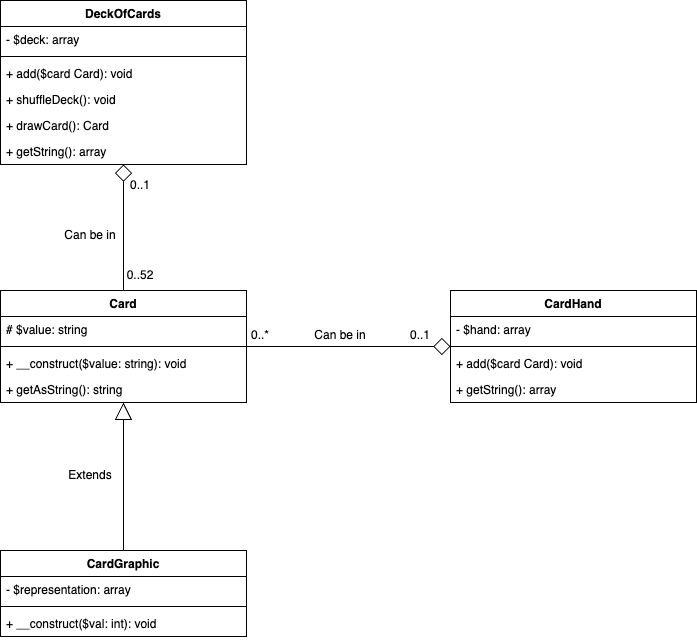

The diagram above was exported from draw.io. Its source (the exported page's mxGraphModel, read from the mxfile embedded in the PNG):
<mxGraphModel dx="1194" dy="2290" grid="1" gridSize="10" guides="1" tooltips="1" connect="1" arrows="1" fold="1" page="1" pageScale="1" pageWidth="827" pageHeight="1169" math="0" shadow="0">
  <root>
    <mxCell id="0" />
    <mxCell id="1" parent="0" />
    <mxCell id="FXoThJVC6tPKI0k6zsVP-22" style="edgeStyle=orthogonalEdgeStyle;rounded=0;orthogonalLoop=1;jettySize=auto;html=1;endArrow=diamond;endFill=0;endSize=15;" edge="1" parent="1" source="FXoThJVC6tPKI0k6zsVP-4" target="FXoThJVC6tPKI0k6zsVP-17">
      <mxGeometry relative="1" as="geometry" />
    </mxCell>
    <mxCell id="FXoThJVC6tPKI0k6zsVP-33" style="edgeStyle=orthogonalEdgeStyle;rounded=0;orthogonalLoop=1;jettySize=auto;html=1;endArrow=diamond;endFill=0;endSize=15;" edge="1" parent="1" source="FXoThJVC6tPKI0k6zsVP-4" target="FXoThJVC6tPKI0k6zsVP-26">
      <mxGeometry relative="1" as="geometry" />
    </mxCell>
    <mxCell id="FXoThJVC6tPKI0k6zsVP-4" value="Card" style="swimlane;fontStyle=1;align=center;verticalAlign=top;childLayout=stackLayout;horizontal=1;startSize=26;horizontalStack=0;resizeParent=1;resizeParentMax=0;resizeLast=0;collapsible=1;marginBottom=0;whiteSpace=wrap;html=1;" vertex="1" parent="1">
      <mxGeometry x="60" y="210" width="246" height="112" as="geometry" />
    </mxCell>
    <mxCell id="FXoThJVC6tPKI0k6zsVP-5" value="# $value: string" style="text;strokeColor=none;fillColor=none;align=left;verticalAlign=top;spacingLeft=4;spacingRight=4;overflow=hidden;rotatable=0;points=[[0,0.5],[1,0.5]];portConstraint=eastwest;whiteSpace=wrap;html=1;" vertex="1" parent="FXoThJVC6tPKI0k6zsVP-4">
      <mxGeometry y="26" width="246" height="26" as="geometry" />
    </mxCell>
    <mxCell id="FXoThJVC6tPKI0k6zsVP-6" value="" style="line;strokeWidth=1;fillColor=none;align=left;verticalAlign=middle;spacingTop=-1;spacingLeft=3;spacingRight=3;rotatable=0;labelPosition=right;points=[];portConstraint=eastwest;strokeColor=inherit;" vertex="1" parent="FXoThJVC6tPKI0k6zsVP-4">
      <mxGeometry y="52" width="246" height="8" as="geometry" />
    </mxCell>
    <mxCell id="FXoThJVC6tPKI0k6zsVP-7" value="+ __construct($value: string): void" style="text;strokeColor=none;fillColor=none;align=left;verticalAlign=top;spacingLeft=4;spacingRight=4;overflow=hidden;rotatable=0;points=[[0,0.5],[1,0.5]];portConstraint=eastwest;whiteSpace=wrap;html=1;" vertex="1" parent="FXoThJVC6tPKI0k6zsVP-4">
      <mxGeometry y="60" width="246" height="26" as="geometry" />
    </mxCell>
    <mxCell id="FXoThJVC6tPKI0k6zsVP-8" value="+ getAsString(): string" style="text;strokeColor=none;fillColor=none;align=left;verticalAlign=top;spacingLeft=4;spacingRight=4;overflow=hidden;rotatable=0;points=[[0,0.5],[1,0.5]];portConstraint=eastwest;whiteSpace=wrap;html=1;" vertex="1" parent="FXoThJVC6tPKI0k6zsVP-4">
      <mxGeometry y="86" width="246" height="26" as="geometry" />
    </mxCell>
    <mxCell id="FXoThJVC6tPKI0k6zsVP-14" style="edgeStyle=orthogonalEdgeStyle;rounded=0;orthogonalLoop=1;jettySize=auto;html=1;strokeColor=none;" edge="1" parent="1" source="FXoThJVC6tPKI0k6zsVP-9" target="FXoThJVC6tPKI0k6zsVP-4">
      <mxGeometry relative="1" as="geometry" />
    </mxCell>
    <mxCell id="FXoThJVC6tPKI0k6zsVP-9" value="CardGraphic" style="swimlane;fontStyle=1;align=center;verticalAlign=top;childLayout=stackLayout;horizontal=1;startSize=26;horizontalStack=0;resizeParent=1;resizeParentMax=0;resizeLast=0;collapsible=1;marginBottom=0;whiteSpace=wrap;html=1;" vertex="1" parent="1">
      <mxGeometry x="60" y="470" width="246" height="86" as="geometry" />
    </mxCell>
    <mxCell id="FXoThJVC6tPKI0k6zsVP-10" value="- $representation: array" style="text;strokeColor=none;fillColor=none;align=left;verticalAlign=top;spacingLeft=4;spacingRight=4;overflow=hidden;rotatable=0;points=[[0,0.5],[1,0.5]];portConstraint=eastwest;whiteSpace=wrap;html=1;" vertex="1" parent="FXoThJVC6tPKI0k6zsVP-9">
      <mxGeometry y="26" width="246" height="26" as="geometry" />
    </mxCell>
    <mxCell id="FXoThJVC6tPKI0k6zsVP-11" value="" style="line;strokeWidth=1;fillColor=none;align=left;verticalAlign=middle;spacingTop=-1;spacingLeft=3;spacingRight=3;rotatable=0;labelPosition=right;points=[];portConstraint=eastwest;strokeColor=inherit;" vertex="1" parent="FXoThJVC6tPKI0k6zsVP-9">
      <mxGeometry y="52" width="246" height="8" as="geometry" />
    </mxCell>
    <mxCell id="FXoThJVC6tPKI0k6zsVP-12" value="+ __construct($val: int): void" style="text;strokeColor=none;fillColor=none;align=left;verticalAlign=top;spacingLeft=4;spacingRight=4;overflow=hidden;rotatable=0;points=[[0,0.5],[1,0.5]];portConstraint=eastwest;whiteSpace=wrap;html=1;" vertex="1" parent="FXoThJVC6tPKI0k6zsVP-9">
      <mxGeometry y="60" width="246" height="26" as="geometry" />
    </mxCell>
    <mxCell id="FXoThJVC6tPKI0k6zsVP-15" value="" style="endArrow=block;html=1;rounded=0;exitX=0.5;exitY=0;exitDx=0;exitDy=0;endFill=0;endSize=15;" edge="1" parent="1" source="FXoThJVC6tPKI0k6zsVP-9" target="FXoThJVC6tPKI0k6zsVP-4">
      <mxGeometry width="50" height="50" relative="1" as="geometry">
        <mxPoint x="450" y="380" as="sourcePoint" />
        <mxPoint x="500" y="330" as="targetPoint" />
      </mxGeometry>
    </mxCell>
    <mxCell id="FXoThJVC6tPKI0k6zsVP-16" value="Extends" style="text;html=1;align=center;verticalAlign=middle;whiteSpace=wrap;rounded=0;" vertex="1" parent="1">
      <mxGeometry x="120" y="380" width="60" height="30" as="geometry" />
    </mxCell>
    <mxCell id="FXoThJVC6tPKI0k6zsVP-17" value="CardHand" style="swimlane;fontStyle=1;align=center;verticalAlign=top;childLayout=stackLayout;horizontal=1;startSize=26;horizontalStack=0;resizeParent=1;resizeParentMax=0;resizeLast=0;collapsible=1;marginBottom=0;whiteSpace=wrap;html=1;" vertex="1" parent="1">
      <mxGeometry x="510" y="210" width="246" height="112" as="geometry" />
    </mxCell>
    <mxCell id="FXoThJVC6tPKI0k6zsVP-18" value="- $hand: array" style="text;strokeColor=none;fillColor=none;align=left;verticalAlign=top;spacingLeft=4;spacingRight=4;overflow=hidden;rotatable=0;points=[[0,0.5],[1,0.5]];portConstraint=eastwest;whiteSpace=wrap;html=1;" vertex="1" parent="FXoThJVC6tPKI0k6zsVP-17">
      <mxGeometry y="26" width="246" height="26" as="geometry" />
    </mxCell>
    <mxCell id="FXoThJVC6tPKI0k6zsVP-19" value="" style="line;strokeWidth=1;fillColor=none;align=left;verticalAlign=middle;spacingTop=-1;spacingLeft=3;spacingRight=3;rotatable=0;labelPosition=right;points=[];portConstraint=eastwest;strokeColor=inherit;" vertex="1" parent="FXoThJVC6tPKI0k6zsVP-17">
      <mxGeometry y="52" width="246" height="8" as="geometry" />
    </mxCell>
    <mxCell id="FXoThJVC6tPKI0k6zsVP-20" value="+ add($card Card): void" style="text;strokeColor=none;fillColor=none;align=left;verticalAlign=top;spacingLeft=4;spacingRight=4;overflow=hidden;rotatable=0;points=[[0,0.5],[1,0.5]];portConstraint=eastwest;whiteSpace=wrap;html=1;" vertex="1" parent="FXoThJVC6tPKI0k6zsVP-17">
      <mxGeometry y="60" width="246" height="26" as="geometry" />
    </mxCell>
    <mxCell id="FXoThJVC6tPKI0k6zsVP-21" value="+ getString(): array" style="text;strokeColor=none;fillColor=none;align=left;verticalAlign=top;spacingLeft=4;spacingRight=4;overflow=hidden;rotatable=0;points=[[0,0.5],[1,0.5]];portConstraint=eastwest;whiteSpace=wrap;html=1;" vertex="1" parent="FXoThJVC6tPKI0k6zsVP-17">
      <mxGeometry y="86" width="246" height="26" as="geometry" />
    </mxCell>
    <mxCell id="FXoThJVC6tPKI0k6zsVP-23" value="0..1" style="text;html=1;align=center;verticalAlign=middle;whiteSpace=wrap;rounded=0;" vertex="1" parent="1">
      <mxGeometry x="450" y="240" width="60" height="30" as="geometry" />
    </mxCell>
    <mxCell id="FXoThJVC6tPKI0k6zsVP-24" value="0..*" style="text;html=1;align=center;verticalAlign=middle;whiteSpace=wrap;rounded=0;" vertex="1" parent="1">
      <mxGeometry x="290" y="240" width="60" height="30" as="geometry" />
    </mxCell>
    <mxCell id="FXoThJVC6tPKI0k6zsVP-25" value="Can be in" style="text;html=1;align=center;verticalAlign=middle;whiteSpace=wrap;rounded=0;" vertex="1" parent="1">
      <mxGeometry x="370" y="240" width="60" height="30" as="geometry" />
    </mxCell>
    <mxCell id="FXoThJVC6tPKI0k6zsVP-26" value="DeckOfCards" style="swimlane;fontStyle=1;align=center;verticalAlign=top;childLayout=stackLayout;horizontal=1;startSize=26;horizontalStack=0;resizeParent=1;resizeParentMax=0;resizeLast=0;collapsible=1;marginBottom=0;whiteSpace=wrap;html=1;" vertex="1" parent="1">
      <mxGeometry x="60" y="-80" width="246" height="164" as="geometry" />
    </mxCell>
    <mxCell id="FXoThJVC6tPKI0k6zsVP-27" value="- $deck: array" style="text;strokeColor=none;fillColor=none;align=left;verticalAlign=top;spacingLeft=4;spacingRight=4;overflow=hidden;rotatable=0;points=[[0,0.5],[1,0.5]];portConstraint=eastwest;whiteSpace=wrap;html=1;" vertex="1" parent="FXoThJVC6tPKI0k6zsVP-26">
      <mxGeometry y="26" width="246" height="26" as="geometry" />
    </mxCell>
    <mxCell id="FXoThJVC6tPKI0k6zsVP-28" value="" style="line;strokeWidth=1;fillColor=none;align=left;verticalAlign=middle;spacingTop=-1;spacingLeft=3;spacingRight=3;rotatable=0;labelPosition=right;points=[];portConstraint=eastwest;strokeColor=inherit;" vertex="1" parent="FXoThJVC6tPKI0k6zsVP-26">
      <mxGeometry y="52" width="246" height="8" as="geometry" />
    </mxCell>
    <mxCell id="FXoThJVC6tPKI0k6zsVP-29" value="+ add($card Card): void" style="text;strokeColor=none;fillColor=none;align=left;verticalAlign=top;spacingLeft=4;spacingRight=4;overflow=hidden;rotatable=0;points=[[0,0.5],[1,0.5]];portConstraint=eastwest;whiteSpace=wrap;html=1;" vertex="1" parent="FXoThJVC6tPKI0k6zsVP-26">
      <mxGeometry y="60" width="246" height="26" as="geometry" />
    </mxCell>
    <mxCell id="FXoThJVC6tPKI0k6zsVP-30" value="+ shuffleDeck(): void" style="text;strokeColor=none;fillColor=none;align=left;verticalAlign=top;spacingLeft=4;spacingRight=4;overflow=hidden;rotatable=0;points=[[0,0.5],[1,0.5]];portConstraint=eastwest;whiteSpace=wrap;html=1;" vertex="1" parent="FXoThJVC6tPKI0k6zsVP-26">
      <mxGeometry y="86" width="246" height="26" as="geometry" />
    </mxCell>
    <mxCell id="FXoThJVC6tPKI0k6zsVP-31" value="+ drawCard(): Card" style="text;strokeColor=none;fillColor=none;align=left;verticalAlign=top;spacingLeft=4;spacingRight=4;overflow=hidden;rotatable=0;points=[[0,0.5],[1,0.5]];portConstraint=eastwest;whiteSpace=wrap;html=1;" vertex="1" parent="FXoThJVC6tPKI0k6zsVP-26">
      <mxGeometry y="112" width="246" height="26" as="geometry" />
    </mxCell>
    <mxCell id="FXoThJVC6tPKI0k6zsVP-32" value="+ getString(): array" style="text;strokeColor=none;fillColor=none;align=left;verticalAlign=top;spacingLeft=4;spacingRight=4;overflow=hidden;rotatable=0;points=[[0,0.5],[1,0.5]];portConstraint=eastwest;whiteSpace=wrap;html=1;" vertex="1" parent="FXoThJVC6tPKI0k6zsVP-26">
      <mxGeometry y="138" width="246" height="26" as="geometry" />
    </mxCell>
    <mxCell id="FXoThJVC6tPKI0k6zsVP-34" value="0..1" style="text;html=1;align=center;verticalAlign=middle;whiteSpace=wrap;rounded=0;" vertex="1" parent="1">
      <mxGeometry x="170" y="90" width="60" height="30" as="geometry" />
    </mxCell>
    <mxCell id="FXoThJVC6tPKI0k6zsVP-35" value="0..52" style="text;html=1;align=center;verticalAlign=middle;whiteSpace=wrap;rounded=0;" vertex="1" parent="1">
      <mxGeometry x="170" y="180" width="60" height="30" as="geometry" />
    </mxCell>
    <mxCell id="FXoThJVC6tPKI0k6zsVP-36" value="Can be in" style="text;html=1;align=center;verticalAlign=middle;whiteSpace=wrap;rounded=0;" vertex="1" parent="1">
      <mxGeometry x="120" y="140" width="60" height="30" as="geometry" />
    </mxCell>
  </root>
</mxGraphModel>